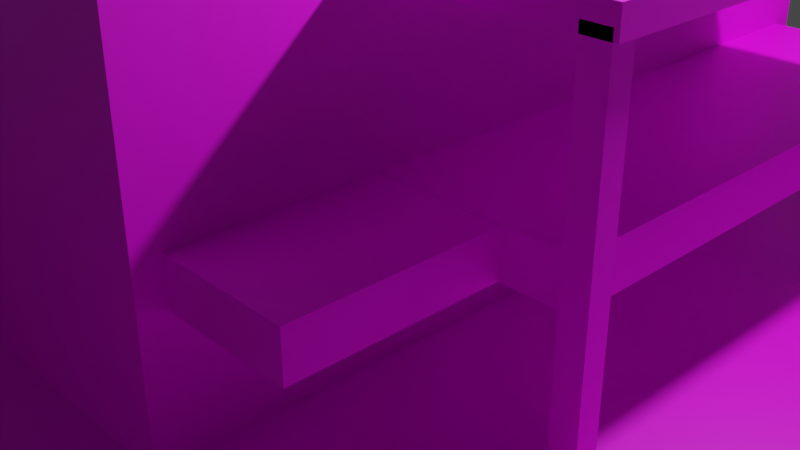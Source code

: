 # Source: 1maison_3.blend  (saved by Blender 2.92.15; exported with 4.5.12 LTS)
import bpy
from mathutils import Matrix  # noqa: F401  (used for matrix-valued properties, if any)

bpy.ops.wm.read_factory_settings(use_empty=True)
scene = bpy.context.scene
scene.name = 'Scene'

# ---- collections
col_collection = bpy.data.collections.new('Collection'); scene.collection.children.link(col_collection)

# ---- images (referenced by path relative to the original .blend; pixels are not part of the script)
import os
ASSET_DIR = os.environ.get("B2B_ASSET_DIR", "")  # directory of the original .blend (textures are referenced by path, not embedded)
HERE = os.path.dirname(os.path.abspath(__file__))  # packed textures are extracted next to this script under _unpacked/

def load_image(name, relpath, width, height, colorspace="sRGB"):
    """Load a texture the original file referenced (path relative to the .blend, or extracted next to this script)."""
    p = next((c for c in (os.path.join(HERE, relpath), os.path.join(ASSET_DIR, relpath)) if relpath and os.path.exists(c)), "")
    if p:
        img = bpy.data.images.load(p, check_existing=True)
        img.name = name
    else:  # same state as the original file: an image datablock whose file is absent (Cycles renders it pink)
        img = bpy.data.images.new(name, width, height)
        img.source = "FILE"
        img.filepath = "//" + (relpath or name)
    img.colorspace_settings.name = colorspace
    return img
img_t_1maison_1 = load_image('T_1maison_1', 'Texture_1maison_3.png', 1024, 1024, 'sRGB')

# ---- materials (node trees are filled in below, after node groups)
mat_mat_riau = bpy.data.materials.new('Matériau')
mat_mat_riau.use_transparent_shadow = False

# ---- material node trees
mat_mat_riau.use_nodes = True; mat_mat_riau.node_tree.nodes.clear()
_N = mat_mat_riau.node_tree.nodes; _L = mat_mat_riau.node_tree.links
n0 = _N.new('ShaderNodeBsdfPrincipled'); n0.name = 'Principled BSDF'; n0.location = (10, 300)
n0.distribution = 'GGX'
n0.subsurface_method = 'BURLEY'
n0.inputs[3].default_value = 1.45
n0.inputs[27].default_value = (0.0, 0.0, 0.0, 1.0)
n0.inputs[28].default_value = 1.0
n1 = _N.new('ShaderNodeOutputMaterial'); n1.name = 'Material Output'; n1.location = (300, 300)
n2 = _N.new('ShaderNodeTexImage'); n2.name = 'Texture image'; n2.location = (-385, 163)
n2.image = img_t_1maison_1
_L.new(n0.outputs[0], n1.inputs[0])
_L.new(n2.outputs[0], n0.inputs[0])
n1.is_active_output = True

# ---- world
world_world = bpy.data.worlds.new('World'); scene.world = world_world
world_world.use_nodes = True; world_world.node_tree.nodes.clear()
_N = world_world.node_tree.nodes; _L = world_world.node_tree.links
n0 = _N.new('ShaderNodeOutputWorld'); n0.name = 'World Output'; n0.location = (300, 300)
n1 = _N.new('ShaderNodeBackground'); n1.name = 'Background'; n1.location = (10, 300)
n1.inputs[0].default_value = (0.05088, 0.05088, 0.05088, 1.0)
_L.new(n1.outputs[0], n0.inputs[0])
n0.is_active_output = True
world_world.color = (0.05088, 0.05088, 0.05088)
world_world.use_sun_shadow = False
world_world.sun_shadow_jitter_overblur = 0.0

# ---- cameras
cam_camera = bpy.data.cameras.new('Camera')
cam_camera.clip_end = 100.0
cam_camera.ortho_scale = 7.314

# ---- lights
light_light = bpy.data.lights.new('Light', 'POINT')
light_light.transmission_factor = 0.0
light_light.energy = 1000.0
light_light.shadow_soft_size = 0.1
light_light.shadow_maximum_resolution = 0.006
light_light.use_absolute_resolution = True

# ---- meshes
me_plan = bpy.data.meshes.new('Plan')
me_plan.from_pydata([(-1.0, -1.0, 0.0), (1.0, -1.0, 0.0), (-1.0, 1.0, 0.0), (1.0, 1.0, 0.0), (-0.3184, -0.5304, -0.0524), (-0.294, -0.506, 0.4832), (-0.3184, 0.532, -0.0524), (-0.294, 0.5076, 0.4832), (0.237, -0.5304, -0.0524), (0.2127, -0.506, 0.4832), (0.237, 0.532, -0.0524), (0.2127, 0.5076, 0.4832), (-0.94, 0.9332, -0.02139), (-0.94, 0.9332, 0.04188), (-0.94, 0.9647, -0.02139), (-0.94, 0.9647, 0.04188), (0.9629, 0.9332, -0.02139), (0.9629, 0.9332, 0.04188), (0.9629, 0.9647, -0.02139), (0.9629, 0.9647, 0.04188), (-0.9455, -0.964, -0.01852), (-0.9455, -0.964, 0.04475), (-0.9455, -0.9325, -0.01852), (-0.9455, -0.9325, 0.04475), (0.9633, -0.964, -0.01852), (0.9633, -0.964, 0.04475), (0.9633, -0.9325, -0.01852), (0.9633, -0.9325, 0.04475), (-0.9413, -0.9641, -0.02142), (-0.9413, -0.9641, 0.04463), (-0.9728, -0.9641, -0.02142), (-0.9728, -0.9641, 0.04463), (-0.9354, 0.9637, -0.02142), (-0.9354, 0.9637, 0.04463), (-0.9669, 0.9638, -0.02142), (-0.9669, 0.9638, 0.04463), (0.1889, -0.2644, 0.4159), (0.1889, -0.2644, 0.4476), (0.1889, 0.2709, 0.4159), (0.1889, 0.2709, 0.4476), (0.5167, -0.2644, 0.4159), (0.5167, -0.2644, 0.4476), (0.5167, 0.2709, 0.4159), (0.5167, 0.2709, 0.4476), (0.4786, 0.2398, -0.04822), (0.4786, 0.2398, 0.4276), (0.4786, 0.2693, -0.04822), (0.4786, 0.2693, 0.4276), (0.511, 0.2398, -0.04822), (0.511, 0.2398, 0.4276), (0.511, 0.2693, -0.04822), (0.511, 0.2693, 0.4276), (0.2071, 0.5026, 0.2201), (0.2071, 0.5026, 0.1635), (0.2071, -0.4991, 0.2201), (0.2071, -0.4991, 0.1635), (0.4786, -0.2644, -0.04822), (0.4786, -0.2644, 0.4276), (0.4786, -0.2349, -0.04822), (0.4786, -0.2349, 0.4276), (0.511, -0.2644, -0.04822), (0.511, -0.2644, 0.4276), (0.511, -0.2349, -0.04822), (0.511, -0.2349, 0.4276), (0.234, -0.2511, 0.1625), (0.234, -0.2511, 0.2208), (0.234, 0.2554, 0.1625), (0.234, 0.2554, 0.2208), (0.4853, -0.2511, 0.1625), (0.4853, -0.2511, 0.2208), (0.4853, 0.2554, 0.1625), (0.4853, 0.2554, 0.2208), (0.3994, -0.4991, 0.1635), (0.3994, -0.4991, 0.2201), (0.3994, 0.5026, 0.1635), (0.3994, 0.5026, 0.2201), (-0.3184, -0.5304, 0.4832), (-0.3184, 0.532, 0.4832), (0.237, 0.532, 0.4832), (0.237, -0.5304, 0.4832), (-0.3184, -0.5304, 0.5016), (-0.3184, 0.532, 0.5016), (0.237, 0.532, 0.5016), (0.237, -0.5304, 0.5016), (-0.294, -0.506, 0.5016), (-0.294, 0.5076, 0.5016), (0.2127, 0.5076, 0.5016), (0.2127, -0.506, 0.5016)], [], [(0, 1, 3, 2), (4, 76, 77, 6), (6, 77, 78, 10), (10, 78, 79, 8), (8, 79, 76, 4), (11, 7, 5, 9), (12, 13, 15, 14), (14, 15, 19, 18), (18, 19, 17, 16), (16, 17, 13, 12), (14, 18, 16, 12), (19, 15, 13, 17), (20, 21, 23, 22), (22, 23, 27, 26), (26, 27, 25, 24), (24, 25, 21, 20), (22, 26, 24, 20), (27, 23, 21, 25), (28, 29, 31, 30), (30, 31, 35, 34), (34, 35, 33, 32), (32, 33, 29, 28), (30, 34, 32, 28), (35, 31, 29, 33), (36, 37, 39, 38), (38, 39, 43, 42), (42, 43, 41, 40), (40, 41, 37, 36), (43, 39, 37, 41), (44, 45, 47, 46), (46, 47, 51, 50), (50, 51, 49, 48), (48, 49, 45, 44), (51, 47, 45, 49), (55, 54, 52, 53), (56, 57, 59, 58), (58, 59, 63, 62), (62, 63, 61, 60), (60, 61, 57, 56), (63, 59, 57, 61), (64, 65, 67, 66), (66, 67, 71, 70), (70, 71, 69, 68), (68, 69, 65, 64), (71, 67, 65, 69), (53, 52, 75, 74), (74, 75, 73, 72), (72, 73, 54, 55), (75, 52, 54, 73), (5, 7, 85, 84), (76, 79, 83, 80), (11, 9, 87, 86), (77, 76, 80, 81), (84, 85, 81, 80), (85, 86, 82, 81), (86, 87, 83, 82), (87, 84, 80, 83), (78, 77, 81, 82), (9, 5, 84, 87), (7, 11, 86, 85), (79, 78, 82, 83)])
_uv = me_plan.uv_layers.new(name='CarteUV')
_uv.uv.foreach_set('vector', [-0.0002117, 0.9998, 0.000212, 0.6663, 0.3337, 0.6667, 0.3333, 1.0, 0.3449, 0.0006588, 0.3425, 0.1949, 0.08808, 0.1936, 0.09046, -0.0006381, 0.7013, 0.007553, 0.6993, 0.2529, 0.4345, 0.251, 0.4366, 0.005673, 0.995, 0.1364, 0.9961, 0.3176, 0.7522, 0.3184, 0.7512, 0.1371, 0.7013, 0.003758, 0.7005, 0.2563, 0.4366, 0.2555, 0.4375, 0.002933, 0.3554, 0.8612, 0.5831, 0.8612, 0.5831, 0.9918, 0.3554, 0.9918, 0.375, 0.0, 0.625, 0.0, 0.625, 0.25, 0.375, 0.25, 0.0169, 0.938, 0.06102, 0.938, 0.06102, 0.9821, 0.0169, 0.9821, 0.007604, 0.893, 0.0677, 0.893, 0.0677, 0.9531, 0.007604, 0.9531, 0.004503, 0.7314, 0.0403, 0.7314, 0.0403, 0.9814, 0.004503, 0.9814, 0.125, 0.5, 0.375, 0.5, 0.375, 0.75, 0.125, 0.75, 0.02507, 0.9392, 0.2751, 0.9392, 0.2751, 0.9794, 0.02507, 0.9794, 0.375, 0.0, 0.625, 0.0, 0.625, 0.25, 0.375, 0.25, 0.007604, 0.7104, 0.06539, 0.7104, 0.06539, 0.9604, 0.007604, 0.9604, 0.009154, 0.9442, 0.05056, 0.9442, 0.05056, 0.9856, 0.009154, 0.9856, 0.009154, 0.7128, 0.03211, 0.7128, 0.03211, 0.9628, 0.009154, 0.9628, 0.125, 0.5, 0.375, 0.5, 0.375, 0.75, 0.125, 0.75, 0.01112, 0.692, 0.06419, 0.692, 0.06419, 0.9887, 0.01112, 0.9887, 0.004503, 0.9264, 0.06293, 0.9264, 0.06293, 0.9848, 0.004503, 0.9848, 0.006053, 0.924, 0.07194, 0.924, 0.07194, 0.9899, 0.006053, 0.9899, 0.02931, 0.9489, 0.2793, 0.9489, 0.2793, 0.981, 0.02931, 0.981, 0.009154, 0.9186, 0.05953, 0.9186, 0.05953, 0.969, 0.009154, 0.969, 0.125, 0.5, 0.375, 0.5, 0.375, 0.75, 0.125, 0.75, 0.01112, 0.9278, 0.07671, 0.9278, 0.07671, 0.9934, 0.01112, 0.9934, 0.375, 0.0, 0.625, 0.0, 0.625, 0.25, 0.375, 0.25, 0.02311, 0.3911, 0.2731, 0.3911, 0.2731, 0.6411, 0.02311, 0.6411, 0.03706, 0.3837, 0.2871, 0.3837, 0.2871, 0.6337, 0.03706, 0.6337, 0.3161, 0.364, 0.5661, 0.364, 0.5661, 0.614, 0.3161, 0.614, 0.3863, 0.8531, 0.6363, 0.8531, 0.6363, 0.9887, 0.3863, 0.9887, 0.7393, 0.3395, 0.9893, 0.3395, 0.9893, 0.5895, 0.7393, 0.5895, 0.3254, 0.357, 0.5754, 0.357, 0.5754, 0.607, 0.3254, 0.607, 0.3455, 0.3744, 0.5955, 0.3744, 0.5955, 0.6244, 0.3455, 0.6244, 0.5393, 0.3764, 0.7893, 0.3764, 0.7893, 0.6264, 0.5393, 0.6264, 0.625, 0.5, 0.875, 0.5, 0.875, 0.75, 0.625, 0.75, 0.375, 0.0, 0.625, 0.0, 0.625, 0.25, 0.375, 0.25, 0.3921, 0.3906, 0.6421, 0.3906, 0.6421, 0.6406, 0.3921, 0.6406, 0.4293, 0.3601, 0.6793, 0.3601, 0.6793, 0.6101, 0.4293, 0.6101, 0.3424, 0.3992, 0.5924, 0.3992, 0.5924, 0.6492, 0.3424, 0.6492, 0.3998, 0.3919, 0.6498, 0.3919, 0.6498, 0.6419, 0.3998, 0.6419, 0.625, 0.5, 0.875, 0.5, 0.875, 0.75, 0.625, 0.75, 0.375, 0.0, 0.625, 0.0, 0.625, 0.25, 0.375, 0.25, 0.008004, 0.3115, 0.008004, 0.2819, 0.07554, 0.2819, 0.07554, 0.3115, 0.005459, 0.3107, 0.003759, 0.2811, 0.08446, 0.281, 0.08616, 0.3106, 0.005437, 0.315, 0.006885, 0.2811, 0.05692, 0.2813, 0.05547, 0.3152, 0.2576, 0.2192, 0.425, 0.2192, 0.425, 0.3066, 0.2576, 0.3066, 0.01204, 0.3113, 0.01179, 0.2813, 0.07835, 0.2812, 0.0786, 0.3112, 0.001322, 0.3104, 0.0006561, 0.2824, 0.1118, 0.2822, 0.1125, 0.3102, 0.007138, 0.3125, 0.01029, 0.2797, 0.08351, 0.2798, 0.08035, 0.3126, 0.7304, 0.04579, 0.9804, 0.04579, 0.9804, 0.1156, 0.7304, 0.1156, 0.4901, 0.5949, 0.4901, 0.4643, 0.4901, 0.4643, 0.4901, 0.5949, 0.04988, 0.6218, 0.04988, 0.3718, 0.04988, 0.3718, 0.04988, 0.6218, 0.2608, 0.4984, 0.2608, 0.629, 0.2608, 0.629, 0.2608, 0.4984, 0.09793, 0.6422, 0.09793, 0.3922, 0.09793, 0.3922, 0.09793, 0.6422, 0.3505, 0.5546, 0.3505, 0.424, 0.3615, 0.4209, 0.3615, 0.5578, 0.3505, 0.424, 0.1228, 0.424, 0.1119, 0.4209, 0.3615, 0.4209, 0.1228, 0.424, 0.1228, 0.5546, 0.1119, 0.5578, 0.1119, 0.4209, 0.1228, 0.5546, 0.3505, 0.5546, 0.3615, 0.5578, 0.1119, 0.5578, 0.5537, 0.6039, 0.5537, 0.3539, 0.5537, 0.3539, 0.5537, 0.6039, 0.2608, 0.629, 0.4885, 0.629, 0.4885, 0.629, 0.2608, 0.629, 0.4901, 0.4643, 0.2623, 0.4643, 0.2623, 0.4643, 0.4901, 0.4643, 0.5459, 0.6198, 0.5459, 0.3698, 0.5459, 0.3698, 0.5459, 0.6198])
me_plan.materials.append(mat_mat_riau)
me_plan.use_remesh_fix_poles = True
me_plan.use_remesh_preserve_attributes = False
me_plan.use_mirror_vertex_groups = False
me_plan.update()

# ---- objects
ob_light = bpy.data.objects.new('Light', light_light)
ob_camera = bpy.data.objects.new('Camera', cam_camera)
ob_plan = bpy.data.objects.new('Plan', me_plan)

# ---- transforms, parenting, visibility, modifiers, constraints
ob_light.location = (4.076, 1.005, 5.904)
ob_light.rotation_euler = (0.6503, 0.05522, 1.866)
ob_light.lock_rotations_4d = False
ob_light.empty_display_type = 'ARROWS'
ob_light.color = (0.0, 0.0, 0.0, 0.0)
ob_light.lineart.crease_threshold = 0.0
ob_camera.location = (7.359, -6.926, 4.958)
ob_camera.rotation_euler = (1.109, 0.0, 0.8149)
ob_camera.lock_rotations_4d = False
ob_camera.empty_display_type = 'ARROWS'
ob_camera.color = (0.0, 0.0, 0.0, 0.0)
ob_camera.display_type = 'WIRE'
ob_camera.lineart.crease_threshold = 0.0
ob_plan.location = (0.0, 0.0, 0.0)
ob_plan.scale = (7.5, 7.5, 7.5)
ob_plan.lineart.crease_threshold = 0.0

# ---- collection membership
col_collection.objects.link(ob_light)
col_collection.objects.link(ob_camera)
col_collection.objects.link(ob_plan)

# ---- scene / render settings (as saved in the file)
scene.camera = ob_camera
scene.frame_start = 1; scene.frame_end = 250; scene.frame_set(1)
scene.render.engine = 'BLENDER_EEVEE_NEXT'
scene.cycles.use_denoising = False
scene.cycles.samples = 128
scene.cycles.sampling_pattern = 'TABULATED_SOBOL'
scene.cycles.use_adaptive_sampling = False
scene.cycles.use_light_tree = False
scene.view_settings.view_transform = 'Filmic'
bpy.context.view_layer.update()
